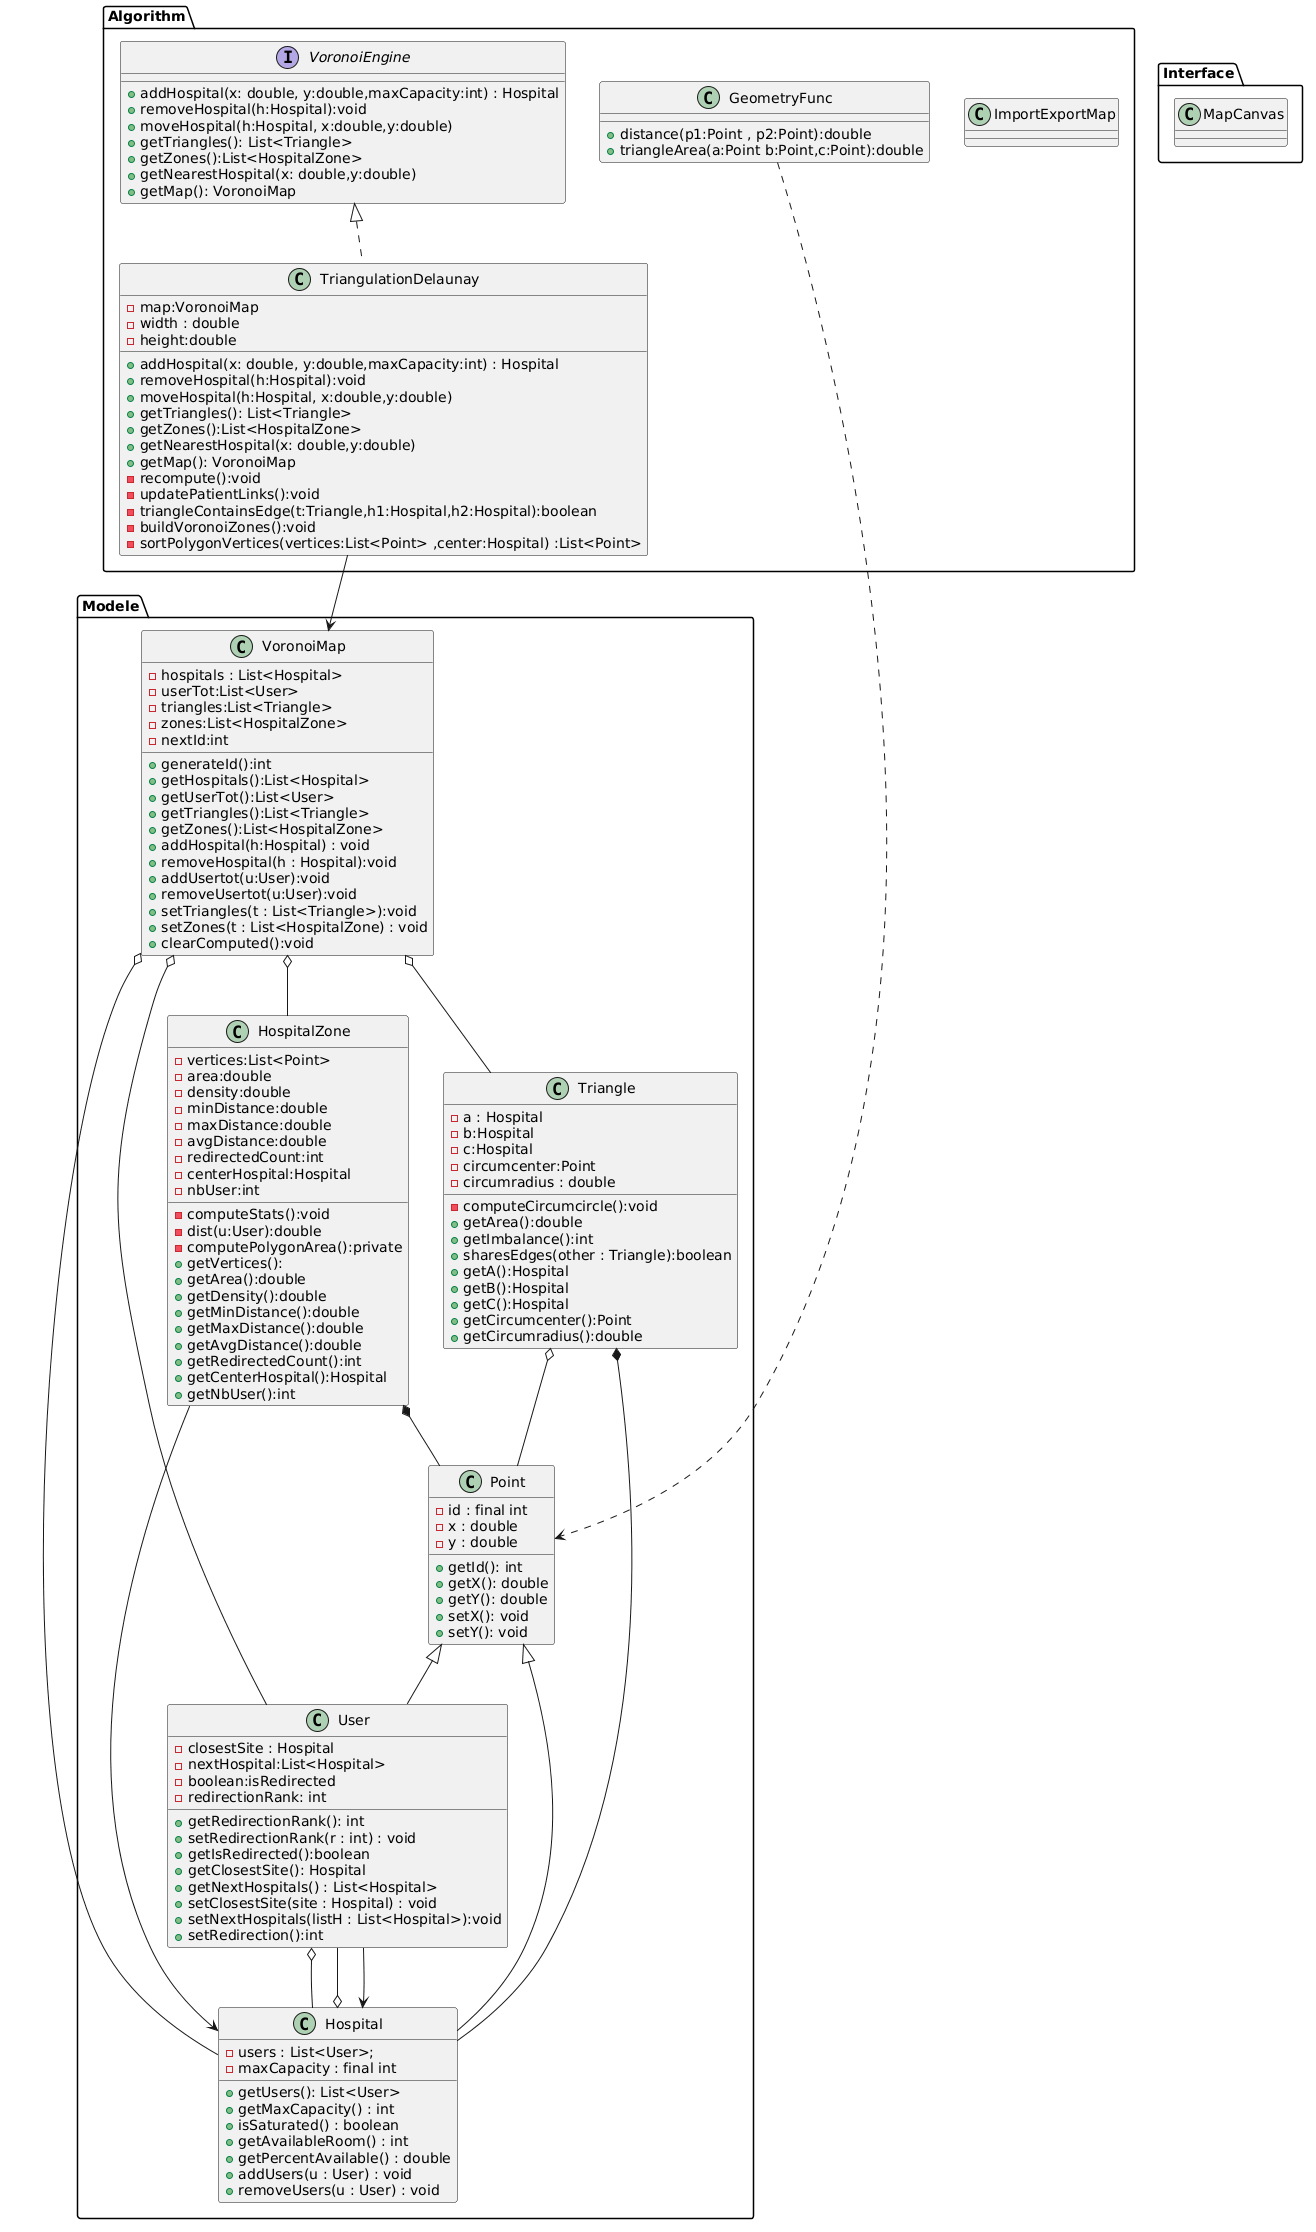

The diagram above was rendered by PlantUML. Its source (embedded in the PNG):
@startuml
package Modele{
    class Point{
        - id : final int
        - x : double
        - y : double
        + getId(): int
        + getX(): double
        +getY(): double
        +setX(): void
        +setY(): void
    }

    class User{
        -closestSite : Hospital
        -nextHospital:List<Hospital>
        -boolean:isRedirected
        -redirectionRank: int
        +getRedirectionRank(): int
        +setRedirectionRank(r : int) : void
        +getIsRedirected():boolean
        +getClosestSite(): Hospital
        +getNextHospitals() : List<Hospital>
        +setClosestSite(site : Hospital) : void
        +setNextHospitals(listH : List<Hospital>):void
        +setRedirection():int

    }

    class Hospital{
        -users : List<User>;
        -maxCapacity : final int
        +getUsers(): List<User>
        +getMaxCapacity() : int
        +isSaturated() : boolean
        +getAvailableRoom() : int
        +getPercentAvailable() : double
        +addUsers(u : User) : void
        +removeUsers(u : User) : void
    }

    class HospitalZone{
        -vertices:List<Point>
        -area:double
        -density:double
        -minDistance:double
        -maxDistance:double
        -avgDistance:double
        -redirectedCount:int
        -centerHospital:Hospital
        -nbUser:int
        -computeStats():void
        -dist(u:User):double
        -computePolygonArea():private
        +getVertices():
        +getArea():double
        +getDensity():double
        +getMinDistance():double
        +getMaxDistance():double
        +getAvgDistance():double
        +getRedirectedCount():int
        +getCenterHospital():Hospital
        +getNbUser():int
    }

    class Triangle{
        -a : Hospital
        -b:Hospital
        -c:Hospital
        -circumcenter:Point
        -circumradius : double
        -computeCircumcircle():void
        +getArea():double
        +getImbalance():int
        +sharesEdges(other : Triangle):boolean
        +getA():Hospital
        +getB():Hospital
        +getC():Hospital
        +getCircumcenter():Point
        +getCircumradius():double
    }

    class VoronoiMap{
        -hospitals : List<Hospital>
        -userTot:List<User>
        -triangles:List<Triangle>
        -zones:List<HospitalZone>
        -nextId:int
        +generateId():int
        +getHospitals():List<Hospital>
        +getUserTot():List<User>
        +getTriangles():List<Triangle>
        +getZones():List<HospitalZone>
        +addHospital(h:Hospital) : void
        +removeHospital(h : Hospital):void
        +addUsertot(u:User):void
        +removeUsertot(u:User):void
        +setTriangles(t : List<Triangle>):void
        +setZones(t : List<HospitalZone) : void
        +clearComputed():void
    }
}

package Algorithm{
    class GeometryFunc{
        +distance(p1:Point , p2:Point):double
        +triangleArea(a:Point b:Point,c:Point):double
    }

    interface VoronoiEngine{
        + addHospital(x: double, y:double,maxCapacity:int) : Hospital
        +removeHospital(h:Hospital):void
        +moveHospital(h:Hospital, x:double,y:double)
        +getTriangles(): List<Triangle>
        +getZones():List<HospitalZone>
        +getNearestHospital(x: double,y:double)
        +getMap(): VoronoiMap
    }

    class TriangulationDelaunay{
        -map:VoronoiMap
        -width : double
        -height:double
        +addHospital(x: double, y:double,maxCapacity:int) : Hospital
        +removeHospital(h:Hospital):void
        +moveHospital(h:Hospital, x:double,y:double)
        +getTriangles(): List<Triangle>
        +getZones():List<HospitalZone>
        +getNearestHospital(x: double,y:double)
        +getMap(): VoronoiMap
        -recompute():void
        -updatePatientLinks():void
        -triangleContainsEdge(t:Triangle,h1:Hospital,h2:Hospital):boolean
        -buildVoronoiZones():void
        -sortPolygonVertices(vertices:List<Point> ,center:Hospital) :List<Point> 
    }
    class ImportExportMap{

    }
}

package Interface{
    class MapCanvas{
    }
}

VoronoiEngine <|.. TriangulationDelaunay
Point <|-- User
Point <|-- Hospital
HospitalZone *--Point
HospitalZone --> Hospital
Hospital o-- User
User o-- Hospital
User --> Hospital
Triangle *-- Hospital
Triangle o-- Point
VoronoiMap o-- Hospital
VoronoiMap o-- HospitalZone
VoronoiMap o-- User
VoronoiMap o-- Triangle
GeometryFunc ..> Point
TriangulationDelaunay --> VoronoiMap
@enduml